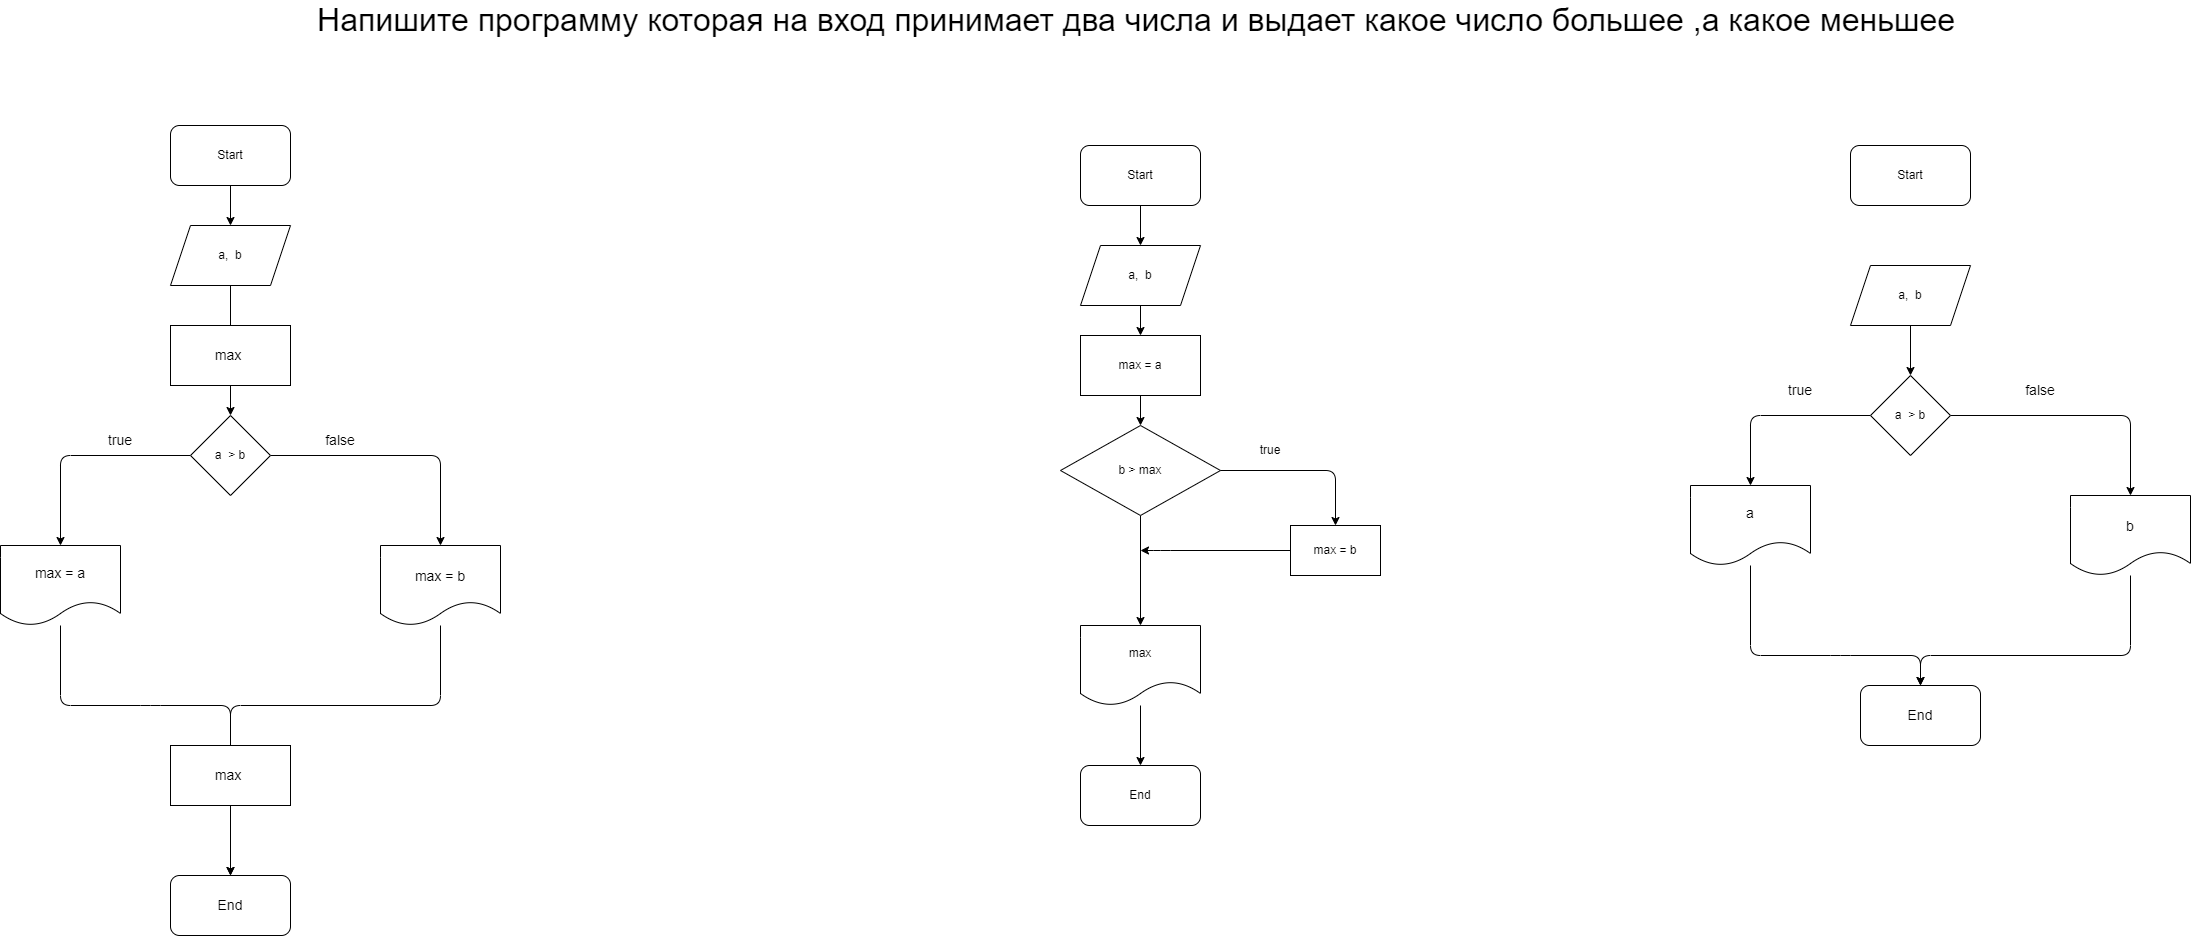

The diagram above was exported from draw.io. Its source (the exported page's mxGraphModel, read from the mxfile embedded in the PNG):
<mxGraphModel dx="3640" dy="1293" grid="1" gridSize="10" guides="1" tooltips="1" connect="1" arrows="1" fold="1" page="1" pageScale="1" pageWidth="827" pageHeight="1169" math="0" shadow="0">
  <root>
    <mxCell id="0" />
    <mxCell id="1" parent="0" />
    <mxCell id="26" value="" style="edgeStyle=none;html=1;" edge="1" parent="1" source="2" target="4">
      <mxGeometry relative="1" as="geometry" />
    </mxCell>
    <mxCell id="2" value="Start" style="rounded=1;whiteSpace=wrap;html=1;" vertex="1" parent="1">
      <mxGeometry x="370" y="255" width="120" height="60" as="geometry" />
    </mxCell>
    <mxCell id="3" value="End" style="rounded=1;whiteSpace=wrap;html=1;" vertex="1" parent="1">
      <mxGeometry x="370" y="875" width="120" height="60" as="geometry" />
    </mxCell>
    <mxCell id="24" value="" style="edgeStyle=none;html=1;" edge="1" parent="1" source="4" target="9">
      <mxGeometry relative="1" as="geometry" />
    </mxCell>
    <mxCell id="4" value="a,&amp;nbsp; b" style="shape=parallelogram;perimeter=parallelogramPerimeter;whiteSpace=wrap;html=1;fixedSize=1;" vertex="1" parent="1">
      <mxGeometry x="370" y="355" width="120" height="60" as="geometry" />
    </mxCell>
    <mxCell id="6" value="Напишите программу которая на вход принимает два числа и выдает какое число большее ,а какое меньшее&amp;nbsp;" style="text;html=1;align=center;verticalAlign=middle;resizable=0;points=[];autosize=1;strokeColor=none;fillColor=none;shadow=0;fontSize=32;" vertex="1" parent="1">
      <mxGeometry x="-400" y="110" width="1660" height="40" as="geometry" />
    </mxCell>
    <mxCell id="25" value="" style="edgeStyle=none;html=1;" edge="1" parent="1" source="9" target="10">
      <mxGeometry relative="1" as="geometry" />
    </mxCell>
    <mxCell id="9" value="max = a" style="rounded=0;whiteSpace=wrap;html=1;" vertex="1" parent="1">
      <mxGeometry x="370" y="445" width="120" height="60" as="geometry" />
    </mxCell>
    <mxCell id="18" value="" style="edgeStyle=none;html=1;" edge="1" parent="1" source="10" target="17">
      <mxGeometry relative="1" as="geometry" />
    </mxCell>
    <mxCell id="10" value="b &amp;gt; max" style="rhombus;whiteSpace=wrap;html=1;" vertex="1" parent="1">
      <mxGeometry x="350" y="535" width="160" height="90" as="geometry" />
    </mxCell>
    <mxCell id="19" value="" style="edgeStyle=none;html=1;" edge="1" parent="1" source="11">
      <mxGeometry relative="1" as="geometry">
        <mxPoint x="430" y="660" as="targetPoint" />
        <Array as="points">
          <mxPoint x="450" y="660" />
        </Array>
      </mxGeometry>
    </mxCell>
    <mxCell id="11" value="max = b" style="rounded=0;whiteSpace=wrap;html=1;" vertex="1" parent="1">
      <mxGeometry x="580" y="635" width="90" height="50" as="geometry" />
    </mxCell>
    <mxCell id="14" style="edgeStyle=none;html=1;exitX=1;exitY=0.5;exitDx=0;exitDy=0;entryX=0.5;entryY=0;entryDx=0;entryDy=0;" edge="1" parent="1" source="10" target="11">
      <mxGeometry relative="1" as="geometry">
        <Array as="points">
          <mxPoint x="625" y="580" />
        </Array>
      </mxGeometry>
    </mxCell>
    <mxCell id="27" value="" style="edgeStyle=none;html=1;" edge="1" parent="1" source="17" target="3">
      <mxGeometry relative="1" as="geometry" />
    </mxCell>
    <mxCell id="17" value="max" style="shape=document;whiteSpace=wrap;html=1;boundedLbl=1;direction=east;" vertex="1" parent="1">
      <mxGeometry x="370" y="735" width="120" height="80" as="geometry" />
    </mxCell>
    <mxCell id="23" value="true" style="text;html=1;strokeColor=none;fillColor=none;align=center;verticalAlign=middle;whiteSpace=wrap;rounded=0;" vertex="1" parent="1">
      <mxGeometry x="530" y="545" width="60" height="30" as="geometry" />
    </mxCell>
    <mxCell id="29" value="Start" style="rounded=1;whiteSpace=wrap;html=1;" vertex="1" parent="1">
      <mxGeometry x="1140" y="255" width="120" height="60" as="geometry" />
    </mxCell>
    <mxCell id="32" value="" style="edgeStyle=none;html=1;" edge="1" parent="1" source="30" target="31">
      <mxGeometry relative="1" as="geometry" />
    </mxCell>
    <mxCell id="30" value="a,&amp;nbsp; b" style="shape=parallelogram;perimeter=parallelogramPerimeter;whiteSpace=wrap;html=1;fixedSize=1;" vertex="1" parent="1">
      <mxGeometry x="1140" y="375" width="120" height="60" as="geometry" />
    </mxCell>
    <mxCell id="36" style="edgeStyle=none;html=1;fontSize=24;entryX=0.5;entryY=0;entryDx=0;entryDy=0;" edge="1" parent="1" source="31" target="34">
      <mxGeometry relative="1" as="geometry">
        <mxPoint x="1420" y="595" as="targetPoint" />
        <Array as="points">
          <mxPoint x="1420" y="525" />
        </Array>
      </mxGeometry>
    </mxCell>
    <mxCell id="37" style="edgeStyle=none;html=1;exitX=0;exitY=0.5;exitDx=0;exitDy=0;fontSize=24;entryX=0.5;entryY=0;entryDx=0;entryDy=0;" edge="1" parent="1" source="31" target="35">
      <mxGeometry relative="1" as="geometry">
        <mxPoint x="1040" y="524.8620689655172" as="targetPoint" />
        <Array as="points">
          <mxPoint x="1040" y="525" />
        </Array>
      </mxGeometry>
    </mxCell>
    <mxCell id="31" value="a&amp;nbsp; &amp;gt; b" style="rhombus;whiteSpace=wrap;html=1;" vertex="1" parent="1">
      <mxGeometry x="1160" y="485" width="80" height="80" as="geometry" />
    </mxCell>
    <mxCell id="43" style="edgeStyle=none;html=1;fontSize=14;entryX=0.5;entryY=0;entryDx=0;entryDy=0;" edge="1" parent="1" source="34" target="40">
      <mxGeometry relative="1" as="geometry">
        <mxPoint x="1210" y="785" as="targetPoint" />
        <Array as="points">
          <mxPoint x="1420" y="765" />
          <mxPoint x="1210" y="765" />
        </Array>
      </mxGeometry>
    </mxCell>
    <mxCell id="34" value="&lt;font style=&quot;font-size: 14px&quot;&gt;b&lt;/font&gt;" style="shape=document;whiteSpace=wrap;html=1;boundedLbl=1;shadow=0;fontSize=24;" vertex="1" parent="1">
      <mxGeometry x="1360" y="605" width="120" height="80" as="geometry" />
    </mxCell>
    <mxCell id="41" style="edgeStyle=none;html=1;fontSize=14;entryX=0.5;entryY=0;entryDx=0;entryDy=0;" edge="1" parent="1" source="35" target="40">
      <mxGeometry relative="1" as="geometry">
        <mxPoint x="1210" y="765" as="targetPoint" />
        <Array as="points">
          <mxPoint x="1040" y="765" />
          <mxPoint x="1130" y="765" />
          <mxPoint x="1210" y="765" />
        </Array>
      </mxGeometry>
    </mxCell>
    <mxCell id="35" value="a" style="shape=document;whiteSpace=wrap;html=1;boundedLbl=1;shadow=0;fontSize=14;" vertex="1" parent="1">
      <mxGeometry x="980" y="595" width="120" height="80" as="geometry" />
    </mxCell>
    <mxCell id="38" value="true" style="text;html=1;strokeColor=none;fillColor=none;align=center;verticalAlign=middle;whiteSpace=wrap;rounded=0;shadow=0;fontSize=14;" vertex="1" parent="1">
      <mxGeometry x="1060" y="485" width="60" height="30" as="geometry" />
    </mxCell>
    <mxCell id="39" value="false" style="text;html=1;strokeColor=none;fillColor=none;align=center;verticalAlign=middle;whiteSpace=wrap;rounded=0;shadow=0;fontSize=14;" vertex="1" parent="1">
      <mxGeometry x="1300" y="485" width="60" height="30" as="geometry" />
    </mxCell>
    <mxCell id="40" value="End" style="rounded=1;whiteSpace=wrap;html=1;shadow=0;fontSize=14;" vertex="1" parent="1">
      <mxGeometry x="1150" y="795" width="120" height="60" as="geometry" />
    </mxCell>
    <mxCell id="44" value="" style="edgeStyle=none;html=1;" edge="1" parent="1" source="45" target="47">
      <mxGeometry relative="1" as="geometry" />
    </mxCell>
    <mxCell id="45" value="Start" style="rounded=1;whiteSpace=wrap;html=1;" vertex="1" parent="1">
      <mxGeometry x="-540" y="235" width="120" height="60" as="geometry" />
    </mxCell>
    <mxCell id="46" value="" style="edgeStyle=none;html=1;" edge="1" parent="1" source="47" target="50">
      <mxGeometry relative="1" as="geometry" />
    </mxCell>
    <mxCell id="47" value="a,&amp;nbsp; b" style="shape=parallelogram;perimeter=parallelogramPerimeter;whiteSpace=wrap;html=1;fixedSize=1;" vertex="1" parent="1">
      <mxGeometry x="-540" y="335" width="120" height="60" as="geometry" />
    </mxCell>
    <mxCell id="48" style="edgeStyle=none;html=1;fontSize=24;entryX=0.5;entryY=0;entryDx=0;entryDy=0;" edge="1" parent="1" source="50" target="52">
      <mxGeometry relative="1" as="geometry">
        <mxPoint x="-270" y="645" as="targetPoint" />
        <Array as="points">
          <mxPoint x="-270" y="565" />
        </Array>
      </mxGeometry>
    </mxCell>
    <mxCell id="49" style="edgeStyle=none;html=1;exitX=0;exitY=0.5;exitDx=0;exitDy=0;fontSize=24;entryX=0.5;entryY=0;entryDx=0;entryDy=0;" edge="1" parent="1" source="50" target="54">
      <mxGeometry relative="1" as="geometry">
        <mxPoint x="-650" y="574.8620689655172" as="targetPoint" />
        <Array as="points">
          <mxPoint x="-650" y="565" />
        </Array>
      </mxGeometry>
    </mxCell>
    <mxCell id="50" value="a&amp;nbsp; &amp;gt; b" style="rhombus;whiteSpace=wrap;html=1;" vertex="1" parent="1">
      <mxGeometry x="-520" y="525" width="80" height="80" as="geometry" />
    </mxCell>
    <mxCell id="51" style="edgeStyle=none;html=1;fontSize=14;entryX=0.5;entryY=0;entryDx=0;entryDy=0;" edge="1" parent="1" source="52" target="57">
      <mxGeometry relative="1" as="geometry">
        <mxPoint x="-480" y="835" as="targetPoint" />
        <Array as="points">
          <mxPoint x="-270" y="815" />
          <mxPoint x="-480" y="815" />
        </Array>
      </mxGeometry>
    </mxCell>
    <mxCell id="52" value="&lt;span style=&quot;font-size: 14px&quot;&gt;max = b&lt;/span&gt;" style="shape=document;whiteSpace=wrap;html=1;boundedLbl=1;shadow=0;fontSize=24;" vertex="1" parent="1">
      <mxGeometry x="-330" y="655" width="120" height="80" as="geometry" />
    </mxCell>
    <mxCell id="53" style="edgeStyle=none;html=1;fontSize=14;entryX=0.5;entryY=0;entryDx=0;entryDy=0;" edge="1" parent="1" source="54" target="57">
      <mxGeometry relative="1" as="geometry">
        <mxPoint x="-480" y="815" as="targetPoint" />
        <Array as="points">
          <mxPoint x="-650" y="815" />
          <mxPoint x="-560" y="815" />
          <mxPoint x="-480" y="815" />
        </Array>
      </mxGeometry>
    </mxCell>
    <mxCell id="54" value="max = a" style="shape=document;whiteSpace=wrap;html=1;boundedLbl=1;shadow=0;fontSize=14;" vertex="1" parent="1">
      <mxGeometry x="-710" y="655" width="120" height="80" as="geometry" />
    </mxCell>
    <mxCell id="55" value="true" style="text;html=1;strokeColor=none;fillColor=none;align=center;verticalAlign=middle;whiteSpace=wrap;rounded=0;shadow=0;fontSize=14;" vertex="1" parent="1">
      <mxGeometry x="-620" y="535" width="60" height="30" as="geometry" />
    </mxCell>
    <mxCell id="56" value="false" style="text;html=1;strokeColor=none;fillColor=none;align=center;verticalAlign=middle;whiteSpace=wrap;rounded=0;shadow=0;fontSize=14;" vertex="1" parent="1">
      <mxGeometry x="-400" y="535" width="60" height="30" as="geometry" />
    </mxCell>
    <mxCell id="57" value="End" style="rounded=1;whiteSpace=wrap;html=1;shadow=0;fontSize=14;" vertex="1" parent="1">
      <mxGeometry x="-540" y="985" width="120" height="60" as="geometry" />
    </mxCell>
    <mxCell id="58" value="max&amp;nbsp;" style="rounded=0;whiteSpace=wrap;html=1;shadow=0;fontSize=14;" vertex="1" parent="1">
      <mxGeometry x="-540" y="435" width="120" height="60" as="geometry" />
    </mxCell>
    <mxCell id="59" value="max&amp;nbsp;" style="rounded=0;whiteSpace=wrap;html=1;shadow=0;fontSize=14;" vertex="1" parent="1">
      <mxGeometry x="-540" y="855" width="120" height="60" as="geometry" />
    </mxCell>
  </root>
</mxGraphModel>